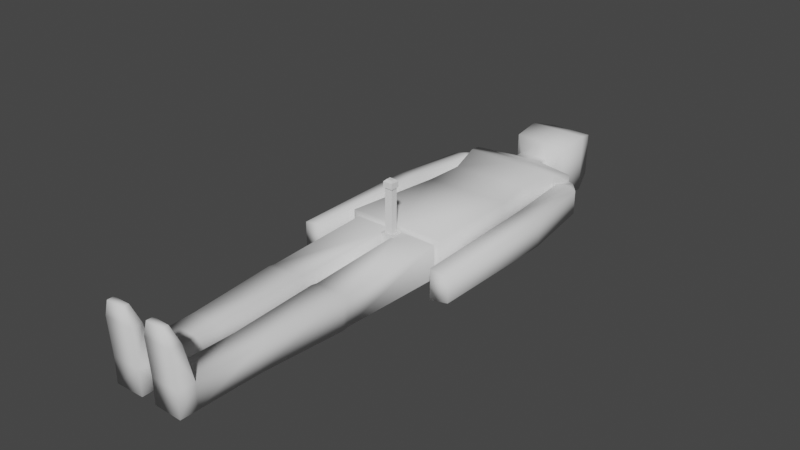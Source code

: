 # Source: gizmo_player.blend  (saved by Blender 3.0.3; exported with 4.5.12 LTS)
import bpy
from mathutils import Matrix  # noqa: F401  (used for matrix-valued properties, if any)

bpy.ops.wm.read_factory_settings(use_empty=True)
scene = bpy.context.scene
scene.name = 'Scene'

# ---- collections
col_collection = bpy.data.collections.new('Collection'); scene.collection.children.link(col_collection)

# ---- world
world_world = bpy.data.worlds.new('World'); scene.world = world_world
world_world.use_nodes = True; world_world.node_tree.nodes.clear()
_N = world_world.node_tree.nodes; _L = world_world.node_tree.links
n0 = _N.new('ShaderNodeOutputWorld'); n0.name = 'World Output'; n0.location = (300, 300)
n1 = _N.new('ShaderNodeBackground'); n1.name = 'Background'; n1.location = (10, 300)
n1.inputs[0].default_value = (0.05088, 0.05088, 0.05088, 1.0)
_L.new(n1.outputs[0], n0.inputs[0])
n0.is_active_output = True
world_world.color = (0.05088, 0.05088, 0.05088)
world_world.use_sun_shadow = False
world_world.sun_shadow_jitter_overblur = 0.0

# ---- meshes
me_gizmo_player = bpy.data.meshes.new('gizmo_player')
me_gizmo_player.from_pydata([(-0.1315, 0.02839, 0.04553), (-0.1306, 0.3458, 0.04474), (-0.1315, 0.02839, -0.05497), (-0.1306, 0.3458, -0.05418), (-0.1445, 0.5721, 0.03549), (-0.1445, 0.5721, -0.05575), (-0.1191, 0.4565, 0.04971), (-0.1191, 0.4565, -0.05915), (-0.1651, 0.625, 0.02554), (-0.1651, 0.625, -0.0458), (-0.04406, 0.6621, 0.03934), (-0.04406, 0.6621, -0.04878), (-0.04406, 0.6898, 0.03934), (-0.04406, 0.6898, -0.04878), (-0.08239, 0.7254, 0.07767), (-0.08239, 0.7254, -0.08711), (-0.08985, 0.8222, 0.08513), (-0.08985, 0.8222, -0.09457), (-0.06517, 0.8993, 0.06045), (-0.06517, 0.8993, -0.06989), (-0.03015, 0.9151, 0.02543), (-0.03015, 0.9151, -0.03487), (-0.1472, 0.5687, 0.06122), (-0.1472, 0.5687, -0.07066), (-0.1665, 0.629, 0.04427), (-0.1665, 0.629, -0.05371), (-0.1609, 0.5667, 0.03549), (-0.1609, 0.5667, -0.05575), (-0.1833, 0.3399, 0.04125), (-0.1833, 0.3399, -0.06151), (-0.2467, 0.3476, 0.03004), (-0.2467, 0.3476, -0.0503), (-0.1891, -0.06222, 0.03572), (-0.1891, -0.06222, -0.05598), (-0.2462, -0.06157, 0.02572), (-0.2462, -0.06157, -0.04598), (-0.1472, 0.0283, -0.07066), (-0.1472, 0.0283, 0.06122), (-0.01568, 0.02821, -0.05497), (-0.01568, 0.02821, 0.04553), (-0.0244, -0.301, -0.0479), (-0.0244, -0.301, 0.03845), (-0.1239, -0.3019, -0.0479), (-0.1239, -0.3019, 0.03845), (-0.02726, -0.5784, -0.04117), (-0.02726, -0.5784, 0.03173), (-0.1113, -0.5802, -0.04117), (-0.1113, -0.5802, 0.03173), (-0.1254, -0.3198, 0.04003), (-0.02227, -0.3188, 0.04003), (-0.1254, -0.3198, -0.04947), (-0.02227, -0.3188, -0.04947), (-0.0225, -0.8116, -0.04117), (-0.0225, -0.8116, 0.03173), (-0.1065, -0.8134, -0.04117), (-0.1065, -0.8134, 0.03173), (-0.1076, -0.7632, 0.03173), (-0.02353, -0.7614, 0.03173), (-0.1076, -0.7632, -0.04117), (-0.02353, -0.7614, -0.04117), (-0.1065, -0.8201, 0.1403), (-0.0225, -0.819, 0.1403), (-0.1076, -0.7878, 0.1403), (-0.02353, -0.7867, 0.1403), (-0.0896, -0.8228, 0.1874), (-0.03986, -0.8222, 0.1874), (-0.0902, -0.8037, 0.1874), (-0.04046, -0.803, 0.1874), (-0.1858, 0.6184, 0.02589), (-0.2185, 0.5787, 0.02681), (-0.191, 0.5903, 0.03041), (-0.2185, 0.5787, -0.04557), (-0.1858, 0.6184, -0.04545), (-0.1911, 0.5904, -0.0497), (0.1315, 0.02839, 0.04553), (0.1306, 0.3458, 0.04474), (0.1315, 0.02839, -0.05497), (0.1306, 0.3458, -0.05418), (0.1445, 0.5721, 0.03549), (0.1445, 0.5721, -0.05575), (0.1191, 0.4565, 0.04971), (0.1191, 0.4565, -0.05915), (0.1651, 0.625, 0.02554), (0.1651, 0.625, -0.0458), (0.04406, 0.6621, 0.03934), (0.04406, 0.6621, -0.04878), (0.04406, 0.6898, 0.03934), (0.04406, 0.6898, -0.04878), (0.08239, 0.7254, 0.07767), (0.08239, 0.7254, -0.08711), (0.08985, 0.8222, 0.08513), (0.08985, 0.8222, -0.09457), (0.06517, 0.8993, 0.06045), (0.06517, 0.8993, -0.06989), (0.03015, 0.9151, 0.02543), (0.03015, 0.9151, -0.03487), (0.0, 0.0283, -0.07066), (0.0, 0.3458, -0.05418), (0.0, 0.0283, 0.06122), (0.0, 0.3458, 0.04474), (0.0, 0.568, -0.07066), (0.0, 0.568, 0.06122), (0.0, 0.4565, -0.05915), (0.0, 0.4565, 0.04971), (0.0, 0.6297, -0.05371), (0.0, 0.6297, 0.04427), (0.0, 0.6621, -0.04878), (0.0, 0.6621, 0.03934), (0.0, 0.6898, -0.04878), (0.0, 0.6898, 0.03934), (0.0, 0.7254, -0.08711), (0.0, 0.7254, 0.07767), (0.0, 0.8222, -0.09457), (0.0, 0.8222, 0.08513), (0.0, 0.8993, -0.06989), (0.0, 0.8993, 0.06045), (0.0, 0.9151, -0.03487), (0.0, 0.9151, 0.02543), (0.1472, 0.5687, 0.06122), (0.1472, 0.5687, -0.07066), (0.1665, 0.629, 0.04427), (0.1665, 0.629, -0.05371), (0.1609, 0.5667, 0.03549), (0.1609, 0.5667, -0.05575), (0.1833, 0.3399, 0.04125), (0.1833, 0.3399, -0.06151), (0.2467, 0.3476, 0.03004), (0.2467, 0.3476, -0.0503), (0.1891, -0.06222, 0.03572), (0.1891, -0.06222, -0.05598), (0.2462, -0.06157, 0.02572), (0.2462, -0.06157, -0.04598), (0.1472, 0.0283, -0.07066), (0.1472, 0.0283, 0.06122), (0.01568, 0.02821, -0.05497), (0.01568, 0.02821, 0.04553), (0.0244, -0.301, -0.0479), (0.0244, -0.301, 0.03845), (0.1239, -0.3019, -0.0479), (0.1239, -0.3019, 0.03845), (0.02726, -0.5784, -0.04117), (0.02726, -0.5784, 0.03173), (0.1113, -0.5802, -0.04117), (0.1113, -0.5802, 0.03173), (0.1254, -0.3198, 0.04003), (0.02227, -0.3188, 0.04003), (0.1254, -0.3198, -0.04947), (0.02227, -0.3188, -0.04947), (0.0225, -0.8116, -0.04117), (0.0225, -0.8116, 0.03173), (0.1065, -0.8134, -0.04117), (0.1065, -0.8134, 0.03173), (0.1076, -0.7632, 0.03173), (0.02353, -0.7614, 0.03173), (0.1076, -0.7632, -0.04117), (0.02353, -0.7614, -0.04117), (0.1065, -0.8201, 0.1403), (0.0225, -0.819, 0.1403), (0.1076, -0.7878, 0.1403), (0.02353, -0.7867, 0.1403), (0.0896, -0.8228, 0.1874), (0.03986, -0.8222, 0.1874), (0.0902, -0.8037, 0.1874), (0.04046, -0.803, 0.1874), (0.1858, 0.6184, 0.02589), (0.2185, 0.5787, 0.02681), (0.191, 0.5903, 0.03041), (0.2185, 0.5787, -0.04557), (0.1858, 0.6184, -0.04545), (0.1911, 0.5904, -0.0497), (-0.02034, -0.0101, 0.01523), (-0.01146, -0.001228, 0.04755), (-0.02034, 0.02775, 0.01523), (-0.01146, 0.01888, 0.04755), (0.02034, -0.0101, 0.01523), (0.01146, -0.001228, 0.04755), (0.02034, 0.02775, 0.01523), (0.01146, 0.01888, 0.04755), (-0.02034, -0.0101, 0.04755), (-0.02034, 0.02775, 0.04755), (0.02034, 0.02775, 0.04755), (0.02034, -0.0101, 0.04755), (0.01146, 0.01888, 0.1796), (0.01146, -0.001228, 0.1796), (-0.01146, -0.001228, 0.1796), (-0.01146, 0.01888, 0.1796), (0.01489, 0.0223, 0.1796), (-0.01489, -0.004652, 0.1796), (0.01489, -0.004652, 0.1796), (-0.01489, 0.0223, 0.1796), (-0.01443, -0.004189, 0.1965), (-0.008212, 0.002025, 0.2026), (-0.008212, 0.01562, 0.2026), (-0.01443, 0.02184, 0.1965), (0.008212, 0.01562, 0.2026), (0.01443, 0.02184, 0.1965), (0.008212, 0.002025, 0.2026), (0.01443, -0.004189, 0.1965)], [], [(37, 1, 3, 36), (98, 99, 1, 37), (7, 6, 22, 23), (100, 23, 25, 104), (102, 7, 23, 100), (97, 3, 7, 102), (3, 1, 6, 7), (104, 25, 11, 106), (25, 24, 10, 11), (11, 10, 12, 13), (106, 11, 13, 108), (13, 12, 14, 15), (108, 13, 15, 110), (110, 15, 17, 112), (15, 14, 16, 17), (19, 18, 20, 21), (17, 16, 18, 19), (112, 17, 19, 114), (116, 21, 20, 117), (114, 19, 21, 116), (18, 115, 117, 20), (16, 113, 115, 18), (12, 109, 111, 14), (14, 111, 113, 16), (10, 107, 109, 12), (22, 101, 105, 24), (24, 105, 107, 10), (1, 99, 103, 6), (6, 103, 101, 22), (39, 0, 43, 41), (36, 3, 97, 96), (26, 70, 69, 30, 28), (4, 5, 23, 22), (9, 8, 24, 25), (5, 9, 25, 23), (8, 4, 22, 24), (71, 73, 27, 29, 31), (5, 4, 26, 27), (8, 9, 72, 68), (28, 30, 34, 32), (27, 26, 28, 29), (9, 5, 27, 73, 72), (4, 8, 68, 70, 26), (33, 32, 34, 35), (30, 31, 35, 34), (31, 29, 33, 35), (29, 28, 32, 33), (2, 0, 37, 36), (38, 2, 36, 96), (0, 39, 98, 37), (39, 38, 96, 98), (49, 48, 47, 45), (0, 2, 42, 43), (38, 39, 41, 40), (2, 38, 40, 42), (53, 57, 63, 61), (48, 50, 46, 47), (50, 51, 44, 46), (51, 49, 45, 44), (40, 41, 49, 51), (42, 40, 51, 50), (43, 42, 50, 48), (41, 43, 48, 49), (54, 52, 53, 55), (56, 58, 54, 55), (58, 59, 52, 54), (59, 57, 53, 52), (44, 45, 57, 59), (46, 44, 59, 58), (47, 46, 58, 56), (45, 47, 56, 57), (61, 63, 67, 65), (55, 53, 61, 60), (56, 55, 60, 62), (57, 56, 62, 63), (67, 66, 64, 65), (60, 61, 65, 64), (63, 62, 66, 67), (62, 60, 64, 66), (68, 69, 70), (71, 72, 73), (68, 72, 71, 69), (69, 71, 31, 30), (133, 132, 77, 75), (98, 133, 75, 99), (81, 119, 118, 80), (100, 104, 121, 119), (102, 100, 119, 81), (97, 102, 81, 77), (77, 81, 80, 75), (104, 106, 85, 121), (121, 85, 84, 120), (85, 87, 86, 84), (106, 108, 87, 85), (87, 89, 88, 86), (108, 110, 89, 87), (110, 112, 91, 89), (89, 91, 90, 88), (93, 95, 94, 92), (91, 93, 92, 90), (112, 114, 93, 91), (116, 117, 94, 95), (114, 116, 95, 93), (92, 94, 117, 115), (90, 92, 115, 113), (86, 88, 111, 109), (88, 90, 113, 111), (84, 86, 109, 107), (118, 120, 105, 101), (120, 84, 107, 105), (75, 80, 103, 99), (80, 118, 101, 103), (135, 137, 139, 74), (132, 96, 97, 77), (122, 124, 126, 165, 166), (78, 118, 119, 79), (83, 121, 120, 82), (79, 119, 121, 83), (82, 120, 118, 78), (167, 127, 125, 123, 169), (79, 123, 122, 78), (82, 164, 168, 83), (124, 128, 130, 126), (123, 125, 124, 122), (83, 168, 169, 123, 79), (78, 122, 166, 164, 82), (129, 131, 130, 128), (126, 130, 131, 127), (127, 131, 129, 125), (125, 129, 128, 124), (76, 132, 133, 74), (134, 96, 132, 76), (74, 133, 98, 135), (135, 98, 96, 134), (145, 141, 143, 144), (74, 139, 138, 76), (134, 136, 137, 135), (76, 138, 136, 134), (149, 157, 159, 153), (144, 143, 142, 146), (146, 142, 140, 147), (147, 140, 141, 145), (136, 147, 145, 137), (138, 146, 147, 136), (139, 144, 146, 138), (137, 145, 144, 139), (150, 151, 149, 148), (152, 151, 150, 154), (154, 150, 148, 155), (155, 148, 149, 153), (140, 155, 153, 141), (142, 154, 155, 140), (143, 152, 154, 142), (141, 153, 152, 143), (157, 161, 163, 159), (151, 156, 157, 149), (152, 158, 156, 151), (153, 159, 158, 152), (163, 161, 160, 162), (156, 160, 161, 157), (159, 163, 162, 158), (158, 162, 160, 156), (164, 166, 165), (167, 169, 168), (164, 165, 167, 168), (165, 126, 127, 167), (170, 178, 179, 172), (172, 179, 180, 176), (176, 180, 181, 174), (174, 181, 178, 170), (172, 176, 174, 170), (171, 173, 179, 178), (173, 177, 180, 179), (177, 175, 181, 180), (175, 171, 178, 181), (185, 184, 187, 189), (184, 183, 188, 187), (183, 182, 186, 188), (182, 185, 189, 186), (177, 173, 185, 182), (171, 175, 183, 184), (173, 171, 184, 185), (175, 177, 182, 183), (187, 188, 197, 190), (194, 192, 191, 196), (186, 189, 193, 195), (188, 186, 195, 197), (191, 192, 193, 190), (192, 194, 195, 193), (194, 196, 197, 195), (196, 191, 190, 197), (189, 187, 190, 193)])
me_gizmo_player.polygons.foreach_set('use_smooth', [1, 1, 1, 1, 1, 1, 1, 1, 1, 1, 1, 1, 1, 1, 1, 1, 1, 1, 1, 1, 1, 1, 1, 1, 1, 1, 1, 1, 1, 1, 1, 1, 1, 1, 1, 1, 1, 1, 1, 1, 1, 1, 1, 1, 1, 1, 1, 1, 1, 1, 1, 1, 1, 1, 1, 1, 1, 1, 1, 1, 1, 1, 1, 1, 1, 1, 1, 1, 1, 1, 1, 1, 1, 1, 1, 1, 1, 1, 1, 1, 1, 1, 1, 1, 1, 1, 1, 1, 1, 1, 1, 1, 1, 1, 1, 1, 1, 1, 1, 1, 1, 1, 1, 1, 1, 1, 1, 1, 1, 1, 1, 1, 1, 1, 1, 1, 1, 1, 1, 1, 1, 1, 1, 1, 1, 1, 1, 1, 1, 1, 1, 1, 1, 1, 1, 1, 1, 1, 1, 1, 1, 1, 1, 1, 1, 1, 1, 1, 1, 1, 1, 1, 1, 1, 1, 1, 1, 1, 1, 1, 1, 1, 1, 1, 1, 1, 0, 0, 0, 0, 0, 0, 0, 0, 0, 0, 0, 0, 0, 0, 0, 0, 0, 0, 0, 0, 0, 0, 0, 0, 0, 0])
_uv = me_gizmo_player.uv_layers.new(name='UVMap')
_uv.uv.foreach_set('vector', [0.375, 0.0, 0.625, 0.0, 0.625, 0.25, 0.375, 0.25, 0.375, 0.875, 0.625, 0.875, 0.625, 1.0, 0.375, 1.0, 0.625, 0.25, 0.625, 0.0, 0.625, 0.0, 0.625, 0.25, 0.625, 0.375, 0.625, 0.25, 0.625, 0.25, 0.625, 0.375, 0.625, 0.375, 0.625, 0.25, 0.625, 0.25, 0.625, 0.375, 0.625, 0.375, 0.625, 0.25, 0.625, 0.25, 0.625, 0.375, 0.625, 0.25, 0.625, 0.0, 0.625, 0.0, 0.625, 0.25, 0.625, 0.375, 0.625, 0.25, 0.625, 0.25, 0.625, 0.375, 0.625, 0.25, 0.625, 0.0, 0.625, 0.0, 0.625, 0.25, 0.625, 0.25, 0.625, 0.0, 0.625, 0.0, 0.625, 0.25, 0.625, 0.375, 0.625, 0.25, 0.625, 0.25, 0.625, 0.375, 0.625, 0.25, 0.625, 0.0, 0.625, 0.0, 0.625, 0.25, 0.625, 0.375, 0.625, 0.25, 0.625, 0.25, 0.625, 0.375, 0.625, 0.375, 0.625, 0.25, 0.625, 0.25, 0.625, 0.375, 0.625, 0.25, 0.625, 0.0, 0.625, 0.0, 0.625, 0.25, 0.625, 0.25, 0.625, 0.0, 0.625, 0.0, 0.625, 0.25, 0.625, 0.25, 0.625, 0.0, 0.625, 0.0, 0.625, 0.25, 0.625, 0.375, 0.625, 0.25, 0.625, 0.25, 0.625, 0.375, 0.75, 0.5, 0.875, 0.5, 0.875, 0.75, 0.75, 0.75, 0.625, 0.375, 0.625, 0.25, 0.625, 0.25, 0.625, 0.375, 0.625, 1.0, 0.625, 0.875, 0.625, 0.875, 0.625, 1.0, 0.625, 1.0, 0.625, 0.875, 0.625, 0.875, 0.625, 1.0, 0.625, 1.0, 0.625, 0.875, 0.625, 0.875, 0.625, 1.0, 0.625, 1.0, 0.625, 0.875, 0.625, 0.875, 0.625, 1.0, 0.625, 1.0, 0.625, 0.875, 0.625, 0.875, 0.625, 1.0, 0.625, 1.0, 0.625, 0.875, 0.625, 0.875, 0.625, 1.0, 0.625, 1.0, 0.625, 0.875, 0.625, 0.875, 0.625, 1.0, 0.625, 1.0, 0.625, 0.875, 0.625, 0.875, 0.625, 1.0, 0.625, 1.0, 0.625, 0.875, 0.625, 0.875, 0.625, 1.0, 0.2367, 0.7203, 0.1383, 0.7203, 0.1383, 0.7203, 0.2367, 0.7203, 0.375, 0.25, 0.625, 0.25, 0.625, 0.375, 0.375, 0.375, 0.625, 0.7946, 0.625, 0.4372, 0.625, 0.1548, 0.625, 0.1548, 0.625, 0.7946, 0.625, 0.7946, 0.625, 0.2939, 0.625, 0.25, 0.625, 1.0, 0.625, 0.2567, 0.625, 0.1548, 0.625, 0.0, 0.625, 0.25, 0.625, 0.2939, 0.625, 0.2567, 0.625, 0.25, 0.625, 0.25, 0.625, 0.1548, 0.625, 0.7946, 0.625, 1.0, 0.625, 0.0, 0.625, 0.2567, 0.625, 0.2731, 0.625, 0.2939, 0.625, 0.2939, 0.625, 0.2567, 0.625, 0.2939, 0.625, 0.7946, 0.625, 0.7946, 0.625, 0.2939, 0.625, 0.1548, 0.625, 0.2567, 0.625, 0.2567, 0.625, 0.1548, 0.625, 0.7946, 0.625, 0.1548, 0.625, 0.1548, 0.625, 0.7946, 0.625, 0.2939, 0.625, 0.7946, 0.625, 0.7946, 0.625, 0.2939, 0.625, 0.2567, 0.625, 0.2939, 0.625, 0.2939, 0.625, 0.2731, 0.625, 0.2567, 0.625, 0.7946, 0.625, 0.1548, 0.625, 0.1548, 0.625, 0.4372, 0.625, 0.7946, 0.625, 0.2939, 0.625, 0.7946, 0.625, 0.1548, 0.625, 0.2567, 0.625, 0.1548, 0.625, 0.2567, 0.625, 0.2567, 0.625, 0.1548, 0.625, 0.2567, 0.625, 0.2939, 0.625, 0.2939, 0.625, 0.2567, 0.625, 0.2939, 0.625, 0.7946, 0.625, 0.7946, 0.625, 0.2939, 0.1383, 0.5297, 0.1383, 0.7203, 0.125, 0.75, 0.125, 0.5, 0.2367, 0.5297, 0.1383, 0.5297, 0.125, 0.5, 0.25, 0.5, 0.1383, 0.7203, 0.2367, 0.7203, 0.25, 0.75, 0.125, 0.75, 0.2367, 0.7203, 0.2367, 0.5297, 0.25, 0.5, 0.25, 0.75, 0.2367, 0.7203, 0.1383, 0.7203, 0.1383, 0.7203, 0.2367, 0.7203, 0.1383, 0.7203, 0.1383, 0.5297, 0.1383, 0.5297, 0.1383, 0.7203, 0.2367, 0.5297, 0.2367, 0.7203, 0.2367, 0.7203, 0.2367, 0.5297, 0.1383, 0.5297, 0.2367, 0.5297, 0.2367, 0.5297, 0.1383, 0.5297, 0.2367, 0.7203, 0.2367, 0.7203, 0.2367, 0.7203, 0.2367, 0.7203, 0.1383, 0.7203, 0.1383, 0.5297, 0.1383, 0.5297, 0.1383, 0.7203, 0.1383, 0.5297, 0.2367, 0.5297, 0.2367, 0.5297, 0.1383, 0.5297, 0.2367, 0.5297, 0.2367, 0.7203, 0.2367, 0.7203, 0.2367, 0.5297, 0.2367, 0.5297, 0.2367, 0.7203, 0.2367, 0.7203, 0.2367, 0.5297, 0.1383, 0.5297, 0.2367, 0.5297, 0.2367, 0.5297, 0.1383, 0.5297, 0.1383, 0.7203, 0.1383, 0.5297, 0.1383, 0.5297, 0.1383, 0.7203, 0.2367, 0.7203, 0.1383, 0.7203, 0.1383, 0.7203, 0.2367, 0.7203, 0.1383, 0.5297, 0.2367, 0.5297, 0.2367, 0.7203, 0.1383, 0.7203, 0.1383, 0.7203, 0.1383, 0.5297, 0.1383, 0.5297, 0.1383, 0.7203, 0.1383, 0.5297, 0.2367, 0.5297, 0.2367, 0.5297, 0.1383, 0.5297, 0.2367, 0.5297, 0.2367, 0.7203, 0.2367, 0.7203, 0.2367, 0.5297, 0.2367, 0.5297, 0.2367, 0.7203, 0.2367, 0.7203, 0.2367, 0.5297, 0.1383, 0.5297, 0.2367, 0.5297, 0.2367, 0.5297, 0.1383, 0.5297, 0.1383, 0.7203, 0.1383, 0.5297, 0.1383, 0.5297, 0.1383, 0.7203, 0.2367, 0.7203, 0.1383, 0.7203, 0.1383, 0.7203, 0.2367, 0.7203, 0.2367, 0.7203, 0.2367, 0.7203, 0.2367, 0.7203, 0.2367, 0.7203, 0.1383, 0.7203, 0.2367, 0.7203, 0.2367, 0.7203, 0.1383, 0.7203, 0.1383, 0.7203, 0.1383, 0.7203, 0.1383, 0.7203, 0.1383, 0.7203, 0.2367, 0.7203, 0.1383, 0.7203, 0.1383, 0.7203, 0.2367, 0.7203, 0.2367, 0.7203, 0.1383, 0.7203, 0.1383, 0.7203, 0.2367, 0.7203, 0.1383, 0.7203, 0.2367, 0.7203, 0.2367, 0.7203, 0.1383, 0.7203, 0.2367, 0.7203, 0.1383, 0.7203, 0.1383, 0.7203, 0.2367, 0.7203, 0.1383, 0.7203, 0.1383, 0.7203, 0.1383, 0.7203, 0.1383, 0.7203, 0.625, 0.1548, 0.625, 0.1545, 0.625, 0.4372, 0.625, 0.2567, 0.625, 0.2572, 0.625, 0.2731, 0.625, 0.1548, 0.625, 0.2567, 0.625, 0.2567, 0.625, 0.1548, 0.625, 0.1548, 0.625, 0.2567, 0.625, 0.2567, 0.625, 0.1548, 0.375, 0.0, 0.375, 0.25, 0.625, 0.25, 0.625, 0.0, 0.375, 0.875, 0.375, 1.0, 0.625, 1.0, 0.625, 0.875, 0.625, 0.25, 0.625, 0.25, 0.625, 0.0, 0.625, 0.0, 0.625, 0.375, 0.625, 0.375, 0.625, 0.25, 0.625, 0.25, 0.625, 0.375, 0.625, 0.375, 0.625, 0.25, 0.625, 0.25, 0.625, 0.375, 0.625, 0.375, 0.625, 0.25, 0.625, 0.25, 0.625, 0.25, 0.625, 0.25, 0.625, 0.0, 0.625, 0.0, 0.625, 0.375, 0.625, 0.375, 0.625, 0.25, 0.625, 0.25, 0.625, 0.25, 0.625, 0.25, 0.625, 0.0, 0.625, 0.0, 0.625, 0.25, 0.625, 0.25, 0.625, 0.0, 0.625, 0.0, 0.625, 0.375, 0.625, 0.375, 0.625, 0.25, 0.625, 0.25, 0.625, 0.25, 0.625, 0.25, 0.625, 0.0, 0.625, 0.0, 0.625, 0.375, 0.625, 0.375, 0.625, 0.25, 0.625, 0.25, 0.625, 0.375, 0.625, 0.375, 0.625, 0.25, 0.625, 0.25, 0.625, 0.25, 0.625, 0.25, 0.625, 0.0, 0.625, 0.0, 0.625, 0.25, 0.625, 0.25, 0.625, 0.0, 0.625, 0.0, 0.625, 0.25, 0.625, 0.25, 0.625, 0.0, 0.625, 0.0, 0.625, 0.375, 0.625, 0.375, 0.625, 0.25, 0.625, 0.25, 0.75, 0.5, 0.75, 0.75, 0.875, 0.75, 0.875, 0.5, 0.625, 0.375, 0.625, 0.375, 0.625, 0.25, 0.625, 0.25, 0.625, 1.0, 0.625, 1.0, 0.625, 0.875, 0.625, 0.875, 0.625, 1.0, 0.625, 1.0, 0.625, 0.875, 0.625, 0.875, 0.625, 1.0, 0.625, 1.0, 0.625, 0.875, 0.625, 0.875, 0.625, 1.0, 0.625, 1.0, 0.625, 0.875, 0.625, 0.875, 0.625, 1.0, 0.625, 1.0, 0.625, 0.875, 0.625, 0.875, 0.625, 1.0, 0.625, 1.0, 0.625, 0.875, 0.625, 0.875, 0.625, 1.0, 0.625, 1.0, 0.625, 0.875, 0.625, 0.875, 0.625, 1.0, 0.625, 1.0, 0.625, 0.875, 0.625, 0.875, 0.625, 1.0, 0.625, 1.0, 0.625, 0.875, 0.625, 0.875, 0.2367, 0.7203, 0.2367, 0.7203, 0.1383, 0.7203, 0.1383, 0.7203, 0.375, 0.25, 0.375, 0.375, 0.625, 0.375, 0.625, 0.25, 0.625, 0.7946, 0.625, 0.7946, 0.625, 0.1548, 0.625, 0.1548, 0.625, 0.4372, 0.625, 0.7946, 0.625, 1.0, 0.625, 0.25, 0.625, 0.2939, 0.625, 0.2567, 0.625, 0.25, 0.625, 0.0, 0.625, 0.1548, 0.625, 0.2939, 0.625, 0.25, 0.625, 0.25, 0.625, 0.2567, 0.625, 0.1548, 0.625, 0.0, 0.625, 1.0, 0.625, 0.7946, 0.625, 0.2567, 0.625, 0.2567, 0.625, 0.2939, 0.625, 0.2939, 0.625, 0.2731, 0.625, 0.2939, 0.625, 0.2939, 0.625, 0.7946, 0.625, 0.7946, 0.625, 0.1548, 0.625, 0.1548, 0.625, 0.2567, 0.625, 0.2567, 0.625, 0.7946, 0.625, 0.7946, 0.625, 0.1548, 0.625, 0.1548, 0.625, 0.2939, 0.625, 0.2939, 0.625, 0.7946, 0.625, 0.7946, 0.625, 0.2567, 0.625, 0.2567, 0.625, 0.2731, 0.625, 0.2939, 0.625, 0.2939, 0.625, 0.7946, 0.625, 0.7946, 0.625, 0.4372, 0.625, 0.1548, 0.625, 0.1548, 0.625, 0.2939, 0.625, 0.2567, 0.625, 0.1548, 0.625, 0.7946, 0.625, 0.1548, 0.625, 0.1548, 0.625, 0.2567, 0.625, 0.2567, 0.625, 0.2567, 0.625, 0.2567, 0.625, 0.2939, 0.625, 0.2939, 0.625, 0.2939, 0.625, 0.2939, 0.625, 0.7946, 0.625, 0.7946, 0.1383, 0.5297, 0.125, 0.5, 0.125, 0.75, 0.1383, 0.7203, 0.2367, 0.5297, 0.25, 0.5, 0.125, 0.5, 0.1383, 0.5297, 0.1383, 0.7203, 0.125, 0.75, 0.25, 0.75, 0.2367, 0.7203, 0.2367, 0.7203, 0.25, 0.75, 0.25, 0.5, 0.2367, 0.5297, 0.2367, 0.7203, 0.2367, 0.7203, 0.1383, 0.7203, 0.1383, 0.7203, 0.1383, 0.7203, 0.1383, 0.7203, 0.1383, 0.5297, 0.1383, 0.5297, 0.2367, 0.5297, 0.2367, 0.5297, 0.2367, 0.7203, 0.2367, 0.7203, 0.1383, 0.5297, 0.1383, 0.5297, 0.2367, 0.5297, 0.2367, 0.5297, 0.2367, 0.7203, 0.2367, 0.7203, 0.2367, 0.7203, 0.2367, 0.7203, 0.1383, 0.7203, 0.1383, 0.7203, 0.1383, 0.5297, 0.1383, 0.5297, 0.1383, 0.5297, 0.1383, 0.5297, 0.2367, 0.5297, 0.2367, 0.5297, 0.2367, 0.5297, 0.2367, 0.5297, 0.2367, 0.7203, 0.2367, 0.7203, 0.2367, 0.5297, 0.2367, 0.5297, 0.2367, 0.7203, 0.2367, 0.7203, 0.1383, 0.5297, 0.1383, 0.5297, 0.2367, 0.5297, 0.2367, 0.5297, 0.1383, 0.7203, 0.1383, 0.7203, 0.1383, 0.5297, 0.1383, 0.5297, 0.2367, 0.7203, 0.2367, 0.7203, 0.1383, 0.7203, 0.1383, 0.7203, 0.1383, 0.5297, 0.1383, 0.7203, 0.2367, 0.7203, 0.2367, 0.5297, 0.1383, 0.7203, 0.1383, 0.7203, 0.1383, 0.5297, 0.1383, 0.5297, 0.1383, 0.5297, 0.1383, 0.5297, 0.2367, 0.5297, 0.2367, 0.5297, 0.2367, 0.5297, 0.2367, 0.5297, 0.2367, 0.7203, 0.2367, 0.7203, 0.2367, 0.5297, 0.2367, 0.5297, 0.2367, 0.7203, 0.2367, 0.7203, 0.1383, 0.5297, 0.1383, 0.5297, 0.2367, 0.5297, 0.2367, 0.5297, 0.1383, 0.7203, 0.1383, 0.7203, 0.1383, 0.5297, 0.1383, 0.5297, 0.2367, 0.7203, 0.2367, 0.7203, 0.1383, 0.7203, 0.1383, 0.7203, 0.2367, 0.7203, 0.2367, 0.7203, 0.2367, 0.7203, 0.2367, 0.7203, 0.1383, 0.7203, 0.1383, 0.7203, 0.2367, 0.7203, 0.2367, 0.7203, 0.1383, 0.7203, 0.1383, 0.7203, 0.1383, 0.7203, 0.1383, 0.7203, 0.2367, 0.7203, 0.2367, 0.7203, 0.1383, 0.7203, 0.1383, 0.7203, 0.2367, 0.7203, 0.2367, 0.7203, 0.1383, 0.7203, 0.1383, 0.7203, 0.1383, 0.7203, 0.1383, 0.7203, 0.2367, 0.7203, 0.2367, 0.7203, 0.2367, 0.7203, 0.2367, 0.7203, 0.1383, 0.7203, 0.1383, 0.7203, 0.1383, 0.7203, 0.1383, 0.7203, 0.1383, 0.7203, 0.1383, 0.7203, 0.625, 0.1548, 0.625, 0.4372, 0.625, 0.1545, 0.625, 0.2567, 0.625, 0.2731, 0.625, 0.2572, 0.625, 0.1548, 0.625, 0.1548, 0.625, 0.2567, 0.625, 0.2567, 0.625, 0.1548, 0.625, 0.1548, 0.625, 0.2567, 0.625, 0.2567, 0.375, 0.0, 0.625, 0.0, 0.625, 0.25, 0.375, 0.25, 0.375, 0.25, 0.625, 0.25, 0.625, 0.5, 0.375, 0.5, 0.375, 0.5, 0.625, 0.5, 0.625, 0.75, 0.375, 0.75, 0.375, 0.75, 0.625, 0.75, 0.625, 1.0, 0.375, 1.0, 0.125, 0.5, 0.375, 0.5, 0.375, 0.75, 0.125, 0.75, 0.8205, 0.6914, 0.8205, 0.5586, 0.875, 0.5, 0.875, 0.75, 0.8205, 0.5586, 0.6795, 0.5586, 0.625, 0.5, 0.875, 0.5, 0.6795, 0.5586, 0.6795, 0.6914, 0.625, 0.75, 0.625, 0.5, 0.6795, 0.6914, 0.8205, 0.6914, 0.875, 0.75, 0.625, 0.75, 0.8205, 0.5586, 0.8205, 0.6914, 0.8205, 0.6914, 0.8205, 0.5586, 0.8205, 0.6914, 0.6795, 0.6914, 0.6795, 0.6914, 0.8205, 0.6914, 0.6795, 0.6914, 0.6795, 0.5586, 0.6795, 0.5586, 0.6795, 0.6914, 0.6795, 0.5586, 0.8205, 0.5586, 0.8205, 0.5586, 0.6795, 0.5586, 0.6795, 0.5586, 0.8205, 0.5586, 0.8205, 0.5586, 0.6795, 0.5586, 0.8205, 0.6914, 0.6795, 0.6914, 0.6795, 0.6914, 0.8205, 0.6914, 0.8205, 0.5586, 0.8205, 0.6914, 0.8205, 0.6914, 0.8205, 0.5586, 0.6795, 0.6914, 0.6795, 0.5586, 0.6795, 0.5586, 0.6795, 0.6914, 0.8205, 0.6914, 0.6795, 0.6914, 0.6795, 0.6914, 0.8205, 0.6914, 0.7094, 0.5899, 0.7906, 0.5899, 0.7906, 0.6601, 0.7094, 0.6601, 0.6795, 0.5586, 0.8205, 0.5586, 0.8205, 0.5586, 0.6795, 0.5586, 0.6795, 0.6914, 0.6795, 0.5586, 0.6795, 0.5586, 0.6795, 0.6914, 0.7906, 0.6601, 0.7906, 0.5899, 0.8205, 0.5586, 0.8205, 0.6914, 0.7906, 0.5899, 0.7094, 0.5899, 0.6795, 0.5586, 0.8205, 0.5586, 0.7094, 0.5899, 0.7094, 0.6601, 0.6795, 0.6914, 0.6795, 0.5586, 0.7094, 0.6601, 0.7906, 0.6601, 0.8205, 0.6914, 0.6795, 0.6914, 0.8205, 0.5586, 0.8205, 0.6914, 0.8205, 0.6914, 0.8205, 0.5586])
me_gizmo_player.use_remesh_fix_poles = True
me_gizmo_player.use_remesh_preserve_attributes = False
me_gizmo_player.use_mirror_vertex_groups = False
me_gizmo_player.update()

# ---- objects
ob_gizmo_player = bpy.data.objects.new('gizmo_player', me_gizmo_player)

# ---- transforms, parenting, visibility, modifiers, constraints
ob_gizmo_player.location = (0.0, 0.0, 0.0)
ob_gizmo_player.lineart.crease_threshold = 0.0

# ---- collection membership
col_collection.objects.link(ob_gizmo_player)

# ---- scene / render settings (as saved in the file)
scene.frame_start = 1; scene.frame_end = 250; scene.frame_set(1)
scene.render.engine = 'BLENDER_EEVEE_NEXT'
scene.render.fps = 60
scene.cycles.use_denoising = False
scene.cycles.samples = 128
scene.cycles.sampling_pattern = 'TABULATED_SOBOL'
scene.cycles.use_adaptive_sampling = False
scene.cycles.use_light_tree = False
scene.view_settings.view_transform = 'Filmic'
bpy.context.view_layer.update()

# ---- added for rendering (the .blend has no active camera and no usable light): camera, sun
cam_auto = bpy.data.cameras.new('AutoCamera')
cam_auto.lens = 50.0
cam_auto.sensor_width = 36.0
cam_auto.clip_end = 1000.0
ob_auto_camera = bpy.data.objects.new('AutoCamera', cam_auto)
scene.collection.objects.link(ob_auto_camera)
ob_auto_camera.location = (1.69404, -1.98669, 1.40924)
ob_auto_camera.rotation_euler = (1.09748, -7.21219e-08, 0.694738)
scene.camera = ob_auto_camera
light_auto_sun = bpy.data.lights.new('AutoSun', 'SUN')
light_auto_sun.energy = 3.0
light_auto_sun.angle = 0.0523599
ob_auto_sun = bpy.data.objects.new('AutoSun', light_auto_sun)
scene.collection.objects.link(ob_auto_sun)
ob_auto_sun.rotation_euler = (0.872665, 0.174533, 0.523599)
bpy.context.view_layer.update()
